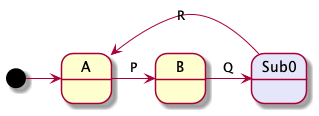

The diagram above was rendered by PlantUML. Its source (embedded in the PNG):
@startuml
!include style.pinc
    state A 
    state B
    state Sub0 <<submachine>>

    [*] -> A
    A -> B : P
    B -> Sub0 : Q
    Sub0 -> A : R
@enduml